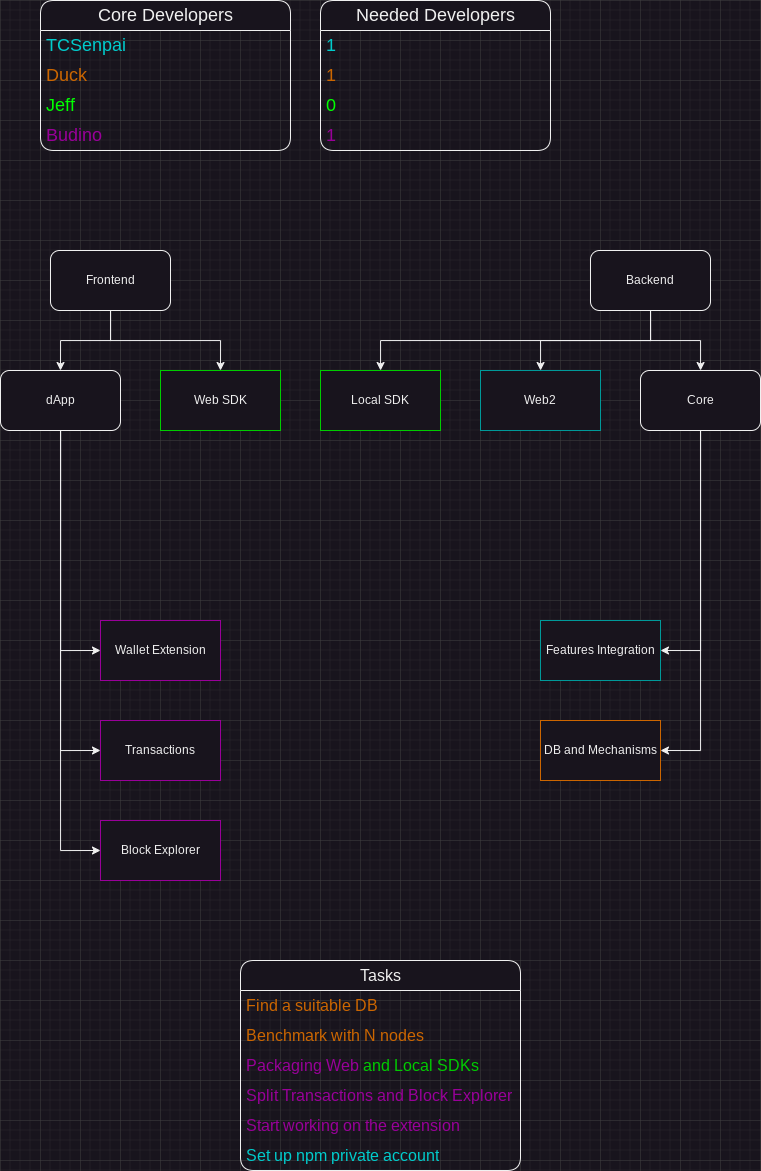

The diagram above was exported from draw.io. Its source (the exported page's mxGraphModel, read from the mxfile embedded in the PNG):
<mxGraphModel dx="1605" dy="2081" grid="1" gridSize="10" guides="1" tooltips="1" connect="1" arrows="1" fold="1" page="1" pageScale="1" pageWidth="827" pageHeight="1169" math="0" shadow="0">
  <root>
    <mxCell id="0" />
    <mxCell id="1" parent="0" />
    <mxCell id="42L2r5ntAp5r32FlDwG5-17" style="edgeStyle=orthogonalEdgeStyle;rounded=0;orthogonalLoop=1;jettySize=auto;html=1;entryX=0.5;entryY=0;entryDx=0;entryDy=0;" edge="1" parent="1" source="42L2r5ntAp5r32FlDwG5-4" target="42L2r5ntAp5r32FlDwG5-10">
      <mxGeometry relative="1" as="geometry" />
    </mxCell>
    <mxCell id="42L2r5ntAp5r32FlDwG5-18" style="edgeStyle=orthogonalEdgeStyle;rounded=0;orthogonalLoop=1;jettySize=auto;html=1;entryX=0.5;entryY=0;entryDx=0;entryDy=0;" edge="1" parent="1" source="42L2r5ntAp5r32FlDwG5-4" target="42L2r5ntAp5r32FlDwG5-9">
      <mxGeometry relative="1" as="geometry" />
    </mxCell>
    <mxCell id="42L2r5ntAp5r32FlDwG5-4" value="Frontend" style="rounded=1;whiteSpace=wrap;html=1;" vertex="1" parent="1">
      <mxGeometry x="90" y="50" width="120" height="60" as="geometry" />
    </mxCell>
    <mxCell id="42L2r5ntAp5r32FlDwG5-14" style="edgeStyle=orthogonalEdgeStyle;rounded=0;orthogonalLoop=1;jettySize=auto;html=1;" edge="1" parent="1" source="42L2r5ntAp5r32FlDwG5-5" target="42L2r5ntAp5r32FlDwG5-12">
      <mxGeometry relative="1" as="geometry" />
    </mxCell>
    <mxCell id="42L2r5ntAp5r32FlDwG5-15" style="edgeStyle=orthogonalEdgeStyle;rounded=0;orthogonalLoop=1;jettySize=auto;html=1;" edge="1" parent="1" source="42L2r5ntAp5r32FlDwG5-5" target="42L2r5ntAp5r32FlDwG5-13">
      <mxGeometry relative="1" as="geometry" />
    </mxCell>
    <mxCell id="42L2r5ntAp5r32FlDwG5-16" style="edgeStyle=orthogonalEdgeStyle;rounded=0;orthogonalLoop=1;jettySize=auto;html=1;exitX=0.5;exitY=1;exitDx=0;exitDy=0;" edge="1" parent="1" source="42L2r5ntAp5r32FlDwG5-5" target="42L2r5ntAp5r32FlDwG5-11">
      <mxGeometry relative="1" as="geometry" />
    </mxCell>
    <mxCell id="42L2r5ntAp5r32FlDwG5-5" value="Backend" style="rounded=1;whiteSpace=wrap;html=1;" vertex="1" parent="1">
      <mxGeometry x="630" y="50" width="120" height="60" as="geometry" />
    </mxCell>
    <mxCell id="42L2r5ntAp5r32FlDwG5-20" style="edgeStyle=orthogonalEdgeStyle;rounded=0;orthogonalLoop=1;jettySize=auto;html=1;entryX=0;entryY=0.5;entryDx=0;entryDy=0;" edge="1" parent="1" source="42L2r5ntAp5r32FlDwG5-9" target="42L2r5ntAp5r32FlDwG5-19">
      <mxGeometry relative="1" as="geometry" />
    </mxCell>
    <mxCell id="42L2r5ntAp5r32FlDwG5-23" style="edgeStyle=orthogonalEdgeStyle;rounded=0;orthogonalLoop=1;jettySize=auto;html=1;entryX=0;entryY=0.5;entryDx=0;entryDy=0;" edge="1" parent="1" source="42L2r5ntAp5r32FlDwG5-9" target="42L2r5ntAp5r32FlDwG5-21">
      <mxGeometry relative="1" as="geometry" />
    </mxCell>
    <mxCell id="42L2r5ntAp5r32FlDwG5-24" style="edgeStyle=orthogonalEdgeStyle;rounded=0;orthogonalLoop=1;jettySize=auto;html=1;entryX=0;entryY=0.5;entryDx=0;entryDy=0;" edge="1" parent="1" source="42L2r5ntAp5r32FlDwG5-9" target="42L2r5ntAp5r32FlDwG5-22">
      <mxGeometry relative="1" as="geometry" />
    </mxCell>
    <mxCell id="42L2r5ntAp5r32FlDwG5-9" value="dApp" style="rounded=1;whiteSpace=wrap;html=1;" vertex="1" parent="1">
      <mxGeometry x="40" y="170" width="120" height="60" as="geometry" />
    </mxCell>
    <mxCell id="42L2r5ntAp5r32FlDwG5-10" value="Web SDK" style="rounded=0;whiteSpace=wrap;html=1;strokeColor=#00CC00;" vertex="1" parent="1">
      <mxGeometry x="200" y="170" width="120" height="60" as="geometry" />
    </mxCell>
    <mxCell id="42L2r5ntAp5r32FlDwG5-11" value="Local SDK" style="rounded=0;whiteSpace=wrap;html=1;strokeColor=#00CC00;" vertex="1" parent="1">
      <mxGeometry x="360" y="170" width="120" height="60" as="geometry" />
    </mxCell>
    <mxCell id="42L2r5ntAp5r32FlDwG5-30" style="edgeStyle=orthogonalEdgeStyle;rounded=0;orthogonalLoop=1;jettySize=auto;html=1;entryX=1;entryY=0.5;entryDx=0;entryDy=0;" edge="1" parent="1" source="42L2r5ntAp5r32FlDwG5-12" target="42L2r5ntAp5r32FlDwG5-29">
      <mxGeometry relative="1" as="geometry" />
    </mxCell>
    <mxCell id="42L2r5ntAp5r32FlDwG5-32" style="edgeStyle=orthogonalEdgeStyle;rounded=0;orthogonalLoop=1;jettySize=auto;html=1;entryX=1;entryY=0.5;entryDx=0;entryDy=0;" edge="1" parent="1" source="42L2r5ntAp5r32FlDwG5-12" target="42L2r5ntAp5r32FlDwG5-31">
      <mxGeometry relative="1" as="geometry" />
    </mxCell>
    <mxCell id="42L2r5ntAp5r32FlDwG5-12" value="Core" style="rounded=1;whiteSpace=wrap;html=1;" vertex="1" parent="1">
      <mxGeometry x="680" y="170" width="120" height="60" as="geometry" />
    </mxCell>
    <mxCell id="42L2r5ntAp5r32FlDwG5-13" value="Web2" style="rounded=0;whiteSpace=wrap;html=1;strokeColor=#009999;" vertex="1" parent="1">
      <mxGeometry x="520" y="170" width="120" height="60" as="geometry" />
    </mxCell>
    <mxCell id="42L2r5ntAp5r32FlDwG5-19" value="Wallet Extension" style="rounded=0;whiteSpace=wrap;html=1;strokeColor=#990099;" vertex="1" parent="1">
      <mxGeometry x="140" y="420" width="120" height="60" as="geometry" />
    </mxCell>
    <mxCell id="42L2r5ntAp5r32FlDwG5-21" value="Transactions" style="rounded=0;whiteSpace=wrap;html=1;strokeColor=#990099;" vertex="1" parent="1">
      <mxGeometry x="140" y="520" width="120" height="60" as="geometry" />
    </mxCell>
    <mxCell id="42L2r5ntAp5r32FlDwG5-22" value="Block Explorer" style="rounded=0;whiteSpace=wrap;html=1;strokeColor=#990099;" vertex="1" parent="1">
      <mxGeometry x="140" y="620" width="120" height="60" as="geometry" />
    </mxCell>
    <mxCell id="42L2r5ntAp5r32FlDwG5-29" value="Features Integration" style="rounded=0;whiteSpace=wrap;html=1;strokeColor=#009999;" vertex="1" parent="1">
      <mxGeometry x="580" y="420" width="120" height="60" as="geometry" />
    </mxCell>
    <mxCell id="42L2r5ntAp5r32FlDwG5-31" value="DB and Mechanisms" style="rounded=0;whiteSpace=wrap;html=1;strokeColor=#CC6600;" vertex="1" parent="1">
      <mxGeometry x="580" y="520" width="120" height="60" as="geometry" />
    </mxCell>
    <mxCell id="42L2r5ntAp5r32FlDwG5-33" value="Core Developers" style="swimlane;fontStyle=0;childLayout=stackLayout;horizontal=1;startSize=30;horizontalStack=0;resizeParent=1;resizeParentMax=0;resizeLast=0;collapsible=1;marginBottom=0;whiteSpace=wrap;html=1;fontSize=18;rounded=1;" vertex="1" parent="1">
      <mxGeometry x="80" y="-200" width="250" height="150" as="geometry" />
    </mxCell>
    <mxCell id="42L2r5ntAp5r32FlDwG5-34" value="&lt;font color=&quot;#00cccc&quot; style=&quot;font-size: 18px;&quot;&gt;TCSenpai&lt;/font&gt;" style="text;strokeColor=none;fillColor=none;align=left;verticalAlign=middle;spacingLeft=4;spacingRight=4;overflow=hidden;points=[[0,0.5],[1,0.5]];portConstraint=eastwest;rotatable=0;whiteSpace=wrap;html=1;fontSize=18;" vertex="1" parent="42L2r5ntAp5r32FlDwG5-33">
      <mxGeometry y="30" width="250" height="30" as="geometry" />
    </mxCell>
    <mxCell id="42L2r5ntAp5r32FlDwG5-35" value="&lt;font color=&quot;#cc6600&quot; style=&quot;font-size: 18px;&quot;&gt;Duck&lt;/font&gt;" style="text;strokeColor=none;fillColor=none;align=left;verticalAlign=middle;spacingLeft=4;spacingRight=4;overflow=hidden;points=[[0,0.5],[1,0.5]];portConstraint=eastwest;rotatable=0;whiteSpace=wrap;html=1;fontSize=18;" vertex="1" parent="42L2r5ntAp5r32FlDwG5-33">
      <mxGeometry y="60" width="250" height="30" as="geometry" />
    </mxCell>
    <mxCell id="42L2r5ntAp5r32FlDwG5-37" value="&lt;font color=&quot;#00ff00&quot; style=&quot;font-size: 18px;&quot;&gt;Jeff&lt;/font&gt;" style="text;strokeColor=none;fillColor=none;align=left;verticalAlign=middle;spacingLeft=4;spacingRight=4;overflow=hidden;points=[[0,0.5],[1,0.5]];portConstraint=eastwest;rotatable=0;whiteSpace=wrap;html=1;fontSize=18;" vertex="1" parent="42L2r5ntAp5r32FlDwG5-33">
      <mxGeometry y="90" width="250" height="30" as="geometry" />
    </mxCell>
    <mxCell id="42L2r5ntAp5r32FlDwG5-36" value="&lt;font color=&quot;#990099&quot; style=&quot;font-size: 18px;&quot;&gt;Budino&lt;/font&gt;" style="text;strokeColor=none;fillColor=none;align=left;verticalAlign=middle;spacingLeft=4;spacingRight=4;overflow=hidden;points=[[0,0.5],[1,0.5]];portConstraint=eastwest;rotatable=0;whiteSpace=wrap;html=1;fontSize=18;" vertex="1" parent="42L2r5ntAp5r32FlDwG5-33">
      <mxGeometry y="120" width="250" height="30" as="geometry" />
    </mxCell>
    <mxCell id="42L2r5ntAp5r32FlDwG5-45" value="Needed Developers" style="swimlane;fontStyle=0;childLayout=stackLayout;horizontal=1;startSize=30;horizontalStack=0;resizeParent=1;resizeParentMax=0;resizeLast=0;collapsible=1;marginBottom=0;whiteSpace=wrap;html=1;fontSize=18;rounded=1;" vertex="1" parent="1">
      <mxGeometry x="360" y="-200" width="230" height="150" as="geometry" />
    </mxCell>
    <mxCell id="42L2r5ntAp5r32FlDwG5-46" value="&lt;font color=&quot;#00cccc&quot; style=&quot;font-size: 18px;&quot;&gt;1&lt;/font&gt;" style="text;strokeColor=none;fillColor=none;align=left;verticalAlign=middle;spacingLeft=4;spacingRight=4;overflow=hidden;points=[[0,0.5],[1,0.5]];portConstraint=eastwest;rotatable=0;whiteSpace=wrap;html=1;fontSize=18;" vertex="1" parent="42L2r5ntAp5r32FlDwG5-45">
      <mxGeometry y="30" width="230" height="30" as="geometry" />
    </mxCell>
    <mxCell id="42L2r5ntAp5r32FlDwG5-47" value="&lt;font color=&quot;#cc6600&quot; style=&quot;font-size: 18px;&quot;&gt;1&lt;/font&gt;" style="text;strokeColor=none;fillColor=none;align=left;verticalAlign=middle;spacingLeft=4;spacingRight=4;overflow=hidden;points=[[0,0.5],[1,0.5]];portConstraint=eastwest;rotatable=0;whiteSpace=wrap;html=1;fontSize=18;" vertex="1" parent="42L2r5ntAp5r32FlDwG5-45">
      <mxGeometry y="60" width="230" height="30" as="geometry" />
    </mxCell>
    <mxCell id="42L2r5ntAp5r32FlDwG5-48" value="&lt;font color=&quot;#00ff00&quot; style=&quot;font-size: 18px;&quot;&gt;0&lt;/font&gt;" style="text;strokeColor=none;fillColor=none;align=left;verticalAlign=middle;spacingLeft=4;spacingRight=4;overflow=hidden;points=[[0,0.5],[1,0.5]];portConstraint=eastwest;rotatable=0;whiteSpace=wrap;html=1;fontSize=18;" vertex="1" parent="42L2r5ntAp5r32FlDwG5-45">
      <mxGeometry y="90" width="230" height="30" as="geometry" />
    </mxCell>
    <mxCell id="42L2r5ntAp5r32FlDwG5-49" value="&lt;font color=&quot;#990099&quot; style=&quot;font-size: 18px;&quot;&gt;1&lt;/font&gt;" style="text;strokeColor=none;fillColor=none;align=left;verticalAlign=middle;spacingLeft=4;spacingRight=4;overflow=hidden;points=[[0,0.5],[1,0.5]];portConstraint=eastwest;rotatable=0;whiteSpace=wrap;html=1;fontSize=18;" vertex="1" parent="42L2r5ntAp5r32FlDwG5-45">
      <mxGeometry y="120" width="230" height="30" as="geometry" />
    </mxCell>
    <mxCell id="42L2r5ntAp5r32FlDwG5-50" value="Tasks" style="swimlane;fontStyle=0;childLayout=stackLayout;horizontal=1;startSize=30;horizontalStack=0;resizeParent=1;resizeParentMax=0;resizeLast=0;collapsible=1;marginBottom=0;whiteSpace=wrap;html=1;fontSize=16;labelBackgroundColor=none;rounded=1;" vertex="1" parent="1">
      <mxGeometry x="280" y="760" width="280" height="210" as="geometry" />
    </mxCell>
    <mxCell id="42L2r5ntAp5r32FlDwG5-51" value="Find a suitable DB" style="text;strokeColor=none;fillColor=none;align=left;verticalAlign=middle;spacingLeft=4;spacingRight=4;overflow=hidden;points=[[0,0.5],[1,0.5]];portConstraint=eastwest;rotatable=0;whiteSpace=wrap;html=1;fontColor=#CC6600;fontSize=16;" vertex="1" parent="42L2r5ntAp5r32FlDwG5-50">
      <mxGeometry y="30" width="280" height="30" as="geometry" />
    </mxCell>
    <mxCell id="42L2r5ntAp5r32FlDwG5-52" value="Benchmark with N nodes" style="text;strokeColor=none;fillColor=none;align=left;verticalAlign=middle;spacingLeft=4;spacingRight=4;overflow=hidden;points=[[0,0.5],[1,0.5]];portConstraint=eastwest;rotatable=0;whiteSpace=wrap;html=1;fontColor=#CC6600;fontSize=16;" vertex="1" parent="42L2r5ntAp5r32FlDwG5-50">
      <mxGeometry y="60" width="280" height="30" as="geometry" />
    </mxCell>
    <mxCell id="42L2r5ntAp5r32FlDwG5-53" value="&lt;font color=&quot;#990099&quot; style=&quot;font-size: 16px;&quot;&gt;Packaging Web&lt;/font&gt; &lt;font color=&quot;#00cc00&quot; style=&quot;font-size: 16px;&quot;&gt;and Local SDKs&lt;/font&gt;" style="text;strokeColor=none;fillColor=none;align=left;verticalAlign=middle;spacingLeft=4;spacingRight=4;overflow=hidden;points=[[0,0.5],[1,0.5]];portConstraint=eastwest;rotatable=0;whiteSpace=wrap;html=1;fontSize=16;" vertex="1" parent="42L2r5ntAp5r32FlDwG5-50">
      <mxGeometry y="90" width="280" height="30" as="geometry" />
    </mxCell>
    <mxCell id="42L2r5ntAp5r32FlDwG5-54" value="Split Transactions and Block Explorer" style="text;strokeColor=none;fillColor=none;align=left;verticalAlign=middle;spacingLeft=4;spacingRight=4;overflow=hidden;points=[[0,0.5],[1,0.5]];portConstraint=eastwest;rotatable=0;whiteSpace=wrap;html=1;fontColor=#990099;fontSize=16;" vertex="1" parent="42L2r5ntAp5r32FlDwG5-50">
      <mxGeometry y="120" width="280" height="30" as="geometry" />
    </mxCell>
    <mxCell id="42L2r5ntAp5r32FlDwG5-55" value="Start working on the extension" style="text;strokeColor=none;fillColor=none;align=left;verticalAlign=middle;spacingLeft=4;spacingRight=4;overflow=hidden;points=[[0,0.5],[1,0.5]];portConstraint=eastwest;rotatable=0;whiteSpace=wrap;html=1;fontColor=#990099;fontSize=16;" vertex="1" parent="42L2r5ntAp5r32FlDwG5-50">
      <mxGeometry y="150" width="280" height="30" as="geometry" />
    </mxCell>
    <mxCell id="42L2r5ntAp5r32FlDwG5-56" value="Set up npm private account" style="text;strokeColor=none;fillColor=none;align=left;verticalAlign=middle;spacingLeft=4;spacingRight=4;overflow=hidden;points=[[0,0.5],[1,0.5]];portConstraint=eastwest;rotatable=0;whiteSpace=wrap;html=1;fontColor=#00CCCC;fontSize=16;" vertex="1" parent="42L2r5ntAp5r32FlDwG5-50">
      <mxGeometry y="180" width="280" height="30" as="geometry" />
    </mxCell>
  </root>
</mxGraphModel>